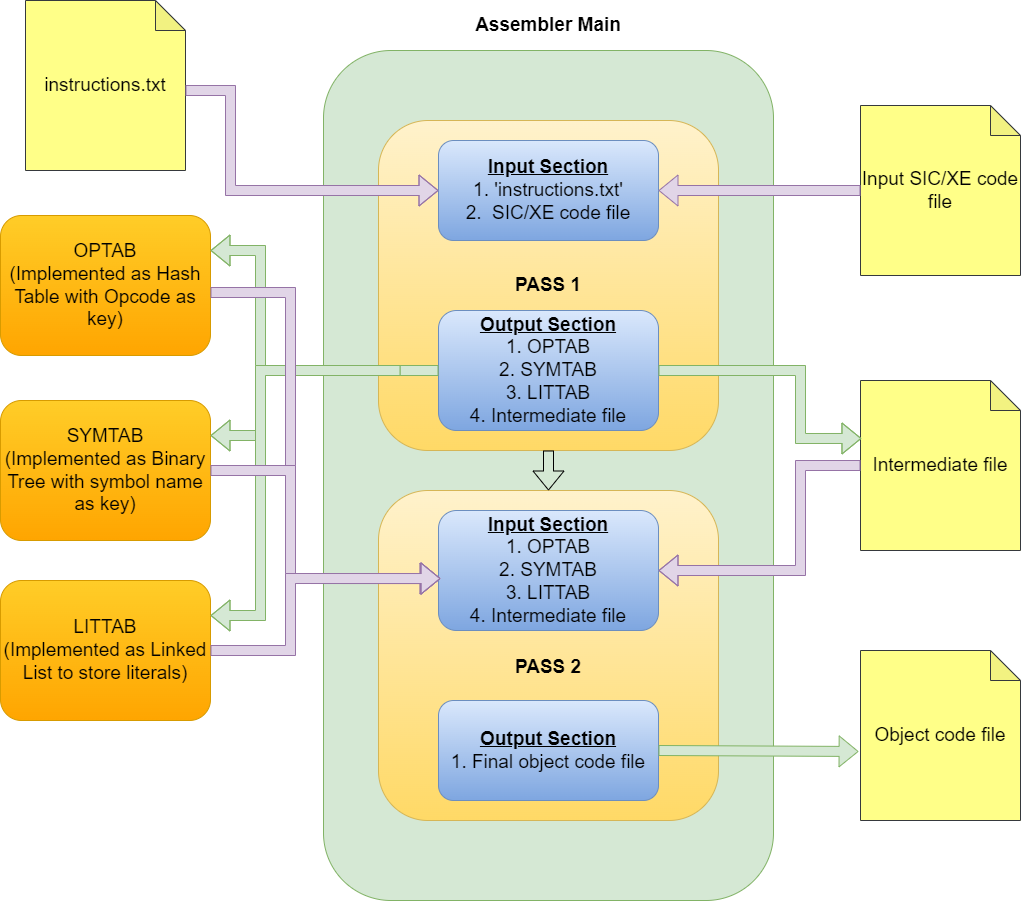

The diagram above was exported from draw.io. Its source (the exported page's mxGraphModel, read from the mxfile embedded in the PNG):
<mxGraphModel dx="868" dy="1619" grid="1" gridSize="10" guides="1" tooltips="1" connect="1" arrows="1" fold="1" page="1" pageScale="1" pageWidth="827" pageHeight="1169" math="0" shadow="0">
  <root>
    <mxCell id="0" />
    <mxCell id="1" parent="0" />
    <mxCell id="dGZ2djho1kDN9e_dDIGH-1" value="&lt;font style=&quot;font-size: 19px&quot;&gt;OPTAB&lt;br&gt;(Implemented as Hash Table with Opcode as key)&lt;br&gt;&lt;/font&gt;" style="rounded=1;whiteSpace=wrap;html=1;fillColor=#ffcd28;gradientColor=#ffa500;strokeColor=#d79b00;" vertex="1" parent="1">
      <mxGeometry x="20" y="165" width="210" height="140" as="geometry" />
    </mxCell>
    <mxCell id="dGZ2djho1kDN9e_dDIGH-2" value="&lt;font style=&quot;font-size: 19px&quot;&gt;SYMTAB&lt;br&gt;(Implemented as Binary Tree with symbol name as key)&lt;span style=&quot;color: rgba(0 , 0 , 0 , 0) ; font-family: monospace ; font-size: 0px&quot;&gt;%3CmxGraphModel%3E%3Croot%3E%3CmxCell%20id%3D%220%22%2F%3E%3CmxCell%20id%3D%221%22%20parent%3D%220%22%2F%3E%3CmxCell%20id%3D%222%22%20value%3D%22%26lt%3Bfont%20style%3D%26quot%3Bfont-size%3A%2019px%26quot%3B%26gt%3BOPTAB%26lt%3Bbr%26gt%3B(Implemented%20as%20Hash%20Table%20with%20Opcode%20as%20key)%26lt%3Bbr%26gt%3B%26lt%3B%2Ffont%26gt%3B%22%20style%3D%22rounded%3D1%3BwhiteSpace%3Dwrap%3Bhtml%3D1%3B%22%20vertex%3D%221%22%20parent%3D%221%22%3E%3CmxGeometry%20x%3D%2220%22%20y%3D%2230%22%20width%3D%22210%22%20height%3D%22140%22%20as%3D%22geometry%22%2F%3E%3C%2FmxCell%3E%3C%2Froot%3E%3C%2FmxGraphModel%3E&lt;/span&gt;&lt;br&gt;&lt;/font&gt;" style="rounded=1;whiteSpace=wrap;html=1;fillColor=#ffcd28;gradientColor=#ffa500;strokeColor=#d79b00;" vertex="1" parent="1">
      <mxGeometry x="20" y="350" width="210" height="140" as="geometry" />
    </mxCell>
    <mxCell id="dGZ2djho1kDN9e_dDIGH-3" value="&lt;font style=&quot;font-size: 19px&quot;&gt;LITTAB&lt;br&gt;(Implemented as Linked List to store literals)&lt;span style=&quot;color: rgba(0 , 0 , 0 , 0) ; font-family: monospace ; font-size: 0px&quot;&gt;%3CmxGraphModel%3E%3Croot%3E%3CmxCell%20id%3D%220%22%2F%3E%3CmxCell%20id%3D%221%22%20parent%3D%220%22%2F%3E%3CmxCell%20id%3D%222%22%20value%3D%22%26lt%3Bfont%20style%3D%26quot%3Bfont-size%3A%2019px%26quot%3B%26gt%3BOPTAB%26lt%3Bbr%26gt%3B(Implemented%20as%20Hash%20Table%20with%20Opcode%20as%20key)%26lt%3Bbr%26gt%3B%26lt%3B%2Ffont%26gt%3B%22%20style%3D%22rounded%3D1%3BwhiteSpace%3Dwrap%3Bhtml%3D1%3B%22%20vertex%3D%221%22%20parent%3D%221%22%3E%3CmxGeometry%20x%3D%2220%22%20y%3D%2230%22%20width%3D%22210%22%20height%3D%22140%22%20as%3D%22geometry%22%2F%3E%3C%2FmxCell%3E%3C%2Froot%3E%3C%2FmxGraphModel%3E&lt;/span&gt;&lt;br&gt;&lt;/font&gt;" style="rounded=1;whiteSpace=wrap;html=1;fillColor=#ffcd28;gradientColor=#ffa500;strokeColor=#d79b00;" vertex="1" parent="1">
      <mxGeometry x="20" y="530" width="210" height="140" as="geometry" />
    </mxCell>
    <mxCell id="dGZ2djho1kDN9e_dDIGH-4" value="" style="rounded=1;whiteSpace=wrap;html=1;fontSize=19;fillColor=#d5e8d4;strokeColor=#82b366;" vertex="1" parent="1">
      <mxGeometry x="343" width="450" height="850" as="geometry" />
    </mxCell>
    <mxCell id="dGZ2djho1kDN9e_dDIGH-5" value="&lt;b&gt;PASS 1&lt;/b&gt;" style="rounded=1;whiteSpace=wrap;html=1;fontSize=19;fillColor=#fff2cc;gradientColor=#ffd966;strokeColor=#d6b656;" vertex="1" parent="1">
      <mxGeometry x="398" y="70" width="340" height="330" as="geometry" />
    </mxCell>
    <mxCell id="dGZ2djho1kDN9e_dDIGH-6" value="&lt;b&gt;&lt;u&gt;Input Section&lt;br&gt;&lt;/u&gt;&lt;/b&gt;1. 'instructions.txt'&lt;br&gt;2.&amp;nbsp; SIC/XE code file" style="rounded=1;whiteSpace=wrap;html=1;fontSize=19;fillColor=#dae8fc;gradientColor=#7ea6e0;strokeColor=#6c8ebf;" vertex="1" parent="1">
      <mxGeometry x="458" y="90" width="220" height="100" as="geometry" />
    </mxCell>
    <mxCell id="dGZ2djho1kDN9e_dDIGH-7" value="&lt;b&gt;&lt;u&gt;Output Section&lt;/u&gt;&lt;/b&gt;&lt;br&gt;1. OPTAB&lt;br&gt;2. SYMTAB&lt;br&gt;3. LITTAB&lt;br&gt;4. Intermediate file" style="rounded=1;whiteSpace=wrap;html=1;fontSize=19;fillColor=#dae8fc;gradientColor=#7ea6e0;strokeColor=#6c8ebf;" vertex="1" parent="1">
      <mxGeometry x="458" y="260" width="220" height="120" as="geometry" />
    </mxCell>
    <mxCell id="dGZ2djho1kDN9e_dDIGH-8" value="&lt;b&gt;&lt;br&gt;PASS 2&lt;/b&gt;" style="rounded=1;whiteSpace=wrap;html=1;fontSize=19;fillColor=#fff2cc;gradientColor=#ffd966;strokeColor=#d6b656;" vertex="1" parent="1">
      <mxGeometry x="398" y="440" width="340" height="330" as="geometry" />
    </mxCell>
    <mxCell id="dGZ2djho1kDN9e_dDIGH-9" value="&lt;b&gt;&lt;u&gt;Output Section&lt;br&gt;&lt;/u&gt;&lt;/b&gt;1. Final object code file" style="rounded=1;whiteSpace=wrap;html=1;fontSize=19;fillColor=#dae8fc;gradientColor=#7ea6e0;strokeColor=#6c8ebf;" vertex="1" parent="1">
      <mxGeometry x="458" y="650" width="220" height="100" as="geometry" />
    </mxCell>
    <mxCell id="dGZ2djho1kDN9e_dDIGH-10" value="&lt;b&gt;&lt;u&gt;Input Section&lt;/u&gt;&lt;/b&gt;&lt;br&gt;1. OPTAB&lt;br&gt;2. SYMTAB&lt;br&gt;3. LITTAB&lt;br&gt;4. Intermediate file" style="rounded=1;whiteSpace=wrap;html=1;fontSize=19;fillColor=#dae8fc;gradientColor=#7ea6e0;strokeColor=#6c8ebf;" vertex="1" parent="1">
      <mxGeometry x="458" y="460" width="220" height="120" as="geometry" />
    </mxCell>
    <mxCell id="dGZ2djho1kDN9e_dDIGH-11" value="instructions.txt" style="shape=note;whiteSpace=wrap;html=1;backgroundOutline=1;darkOpacity=0.05;fontSize=19;fillColor=#ffff88;strokeColor=#36393d;" vertex="1" parent="1">
      <mxGeometry x="45" y="-50" width="160" height="170" as="geometry" />
    </mxCell>
    <mxCell id="dGZ2djho1kDN9e_dDIGH-12" value="" style="shape=flexArrow;endArrow=classic;html=1;rounded=0;fontSize=19;entryX=0;entryY=0.5;entryDx=0;entryDy=0;fillColor=#e1d5e7;strokeColor=#9673a6;" edge="1" parent="1" target="dGZ2djho1kDN9e_dDIGH-6">
      <mxGeometry width="50" height="50" relative="1" as="geometry">
        <mxPoint x="205" y="40" as="sourcePoint" />
        <mxPoint x="255" y="-10" as="targetPoint" />
        <Array as="points">
          <mxPoint x="250" y="40" />
          <mxPoint x="250" y="140" />
        </Array>
      </mxGeometry>
    </mxCell>
    <mxCell id="dGZ2djho1kDN9e_dDIGH-13" value="" style="shape=flexArrow;endArrow=classic;html=1;rounded=0;fontSize=19;exitX=0;exitY=0.5;exitDx=0;exitDy=0;entryX=1;entryY=0.25;entryDx=0;entryDy=0;fillColor=#d5e8d4;strokeColor=#82b366;" edge="1" parent="1" source="dGZ2djho1kDN9e_dDIGH-7" target="dGZ2djho1kDN9e_dDIGH-1">
      <mxGeometry width="50" height="50" relative="1" as="geometry">
        <mxPoint x="390" y="420" as="sourcePoint" />
        <mxPoint x="440" y="370" as="targetPoint" />
        <Array as="points">
          <mxPoint x="280" y="320" />
          <mxPoint x="280" y="200" />
        </Array>
      </mxGeometry>
    </mxCell>
    <mxCell id="dGZ2djho1kDN9e_dDIGH-14" value="" style="shape=flexArrow;endArrow=classic;html=1;rounded=0;fontSize=19;entryX=1;entryY=0.25;entryDx=0;entryDy=0;fillColor=#d5e8d4;strokeColor=#82b366;" edge="1" parent="1" target="dGZ2djho1kDN9e_dDIGH-2">
      <mxGeometry width="50" height="50" relative="1" as="geometry">
        <mxPoint x="420" y="320" as="sourcePoint" />
        <mxPoint x="210" y="320" as="targetPoint" />
        <Array as="points">
          <mxPoint x="280" y="320" />
          <mxPoint x="280" y="385" />
        </Array>
      </mxGeometry>
    </mxCell>
    <mxCell id="dGZ2djho1kDN9e_dDIGH-15" value="" style="shape=flexArrow;endArrow=classic;html=1;rounded=0;fontSize=19;entryX=1;entryY=0.25;entryDx=0;entryDy=0;fillColor=#d5e8d4;strokeColor=#82b366;" edge="1" parent="1" target="dGZ2djho1kDN9e_dDIGH-3">
      <mxGeometry width="50" height="50" relative="1" as="geometry">
        <mxPoint x="420" y="320" as="sourcePoint" />
        <mxPoint x="224" y="490" as="targetPoint" />
        <Array as="points">
          <mxPoint x="280" y="320" />
          <mxPoint x="280" y="565" />
        </Array>
      </mxGeometry>
    </mxCell>
    <mxCell id="dGZ2djho1kDN9e_dDIGH-16" value="" style="shape=flexArrow;endArrow=classic;html=1;rounded=0;fontSize=19;entryX=0.005;entryY=0.567;entryDx=0;entryDy=0;entryPerimeter=0;fillColor=#e1d5e7;strokeColor=#9673a6;" edge="1" parent="1" target="dGZ2djho1kDN9e_dDIGH-10">
      <mxGeometry width="50" height="50" relative="1" as="geometry">
        <mxPoint x="230" y="242" as="sourcePoint" />
        <mxPoint x="440" y="370" as="targetPoint" />
        <Array as="points">
          <mxPoint x="310" y="242" />
          <mxPoint x="310" y="528" />
        </Array>
      </mxGeometry>
    </mxCell>
    <mxCell id="dGZ2djho1kDN9e_dDIGH-17" value="" style="shape=flexArrow;endArrow=classic;html=1;rounded=0;fontSize=19;exitX=1;exitY=0.5;exitDx=0;exitDy=0;entryX=0.009;entryY=0.567;entryDx=0;entryDy=0;entryPerimeter=0;fillColor=#e1d5e7;strokeColor=#9673a6;" edge="1" parent="1" source="dGZ2djho1kDN9e_dDIGH-2" target="dGZ2djho1kDN9e_dDIGH-10">
      <mxGeometry width="50" height="50" relative="1" as="geometry">
        <mxPoint x="390" y="520" as="sourcePoint" />
        <mxPoint x="460" y="530" as="targetPoint" />
        <Array as="points">
          <mxPoint x="310" y="420" />
          <mxPoint x="310" y="528" />
        </Array>
      </mxGeometry>
    </mxCell>
    <mxCell id="dGZ2djho1kDN9e_dDIGH-18" value="" style="shape=flexArrow;endArrow=classic;html=1;rounded=0;fontSize=19;exitX=1;exitY=0.5;exitDx=0;exitDy=0;entryX=0.009;entryY=0.567;entryDx=0;entryDy=0;entryPerimeter=0;fillColor=#e1d5e7;strokeColor=#9673a6;" edge="1" parent="1" source="dGZ2djho1kDN9e_dDIGH-3" target="dGZ2djho1kDN9e_dDIGH-10">
      <mxGeometry width="50" height="50" relative="1" as="geometry">
        <mxPoint x="390" y="620" as="sourcePoint" />
        <mxPoint x="460" y="530" as="targetPoint" />
        <Array as="points">
          <mxPoint x="310" y="600" />
          <mxPoint x="310" y="528" />
        </Array>
      </mxGeometry>
    </mxCell>
    <mxCell id="dGZ2djho1kDN9e_dDIGH-19" value="Input SIC/XE code file" style="shape=note;whiteSpace=wrap;html=1;backgroundOutline=1;darkOpacity=0.05;fontSize=19;fillColor=#ffff88;strokeColor=#36393d;" vertex="1" parent="1">
      <mxGeometry x="880" y="55" width="160" height="170" as="geometry" />
    </mxCell>
    <mxCell id="dGZ2djho1kDN9e_dDIGH-20" value="Intermediate file" style="shape=note;whiteSpace=wrap;html=1;backgroundOutline=1;darkOpacity=0.05;fontSize=19;fillColor=#ffff88;strokeColor=#36393d;" vertex="1" parent="1">
      <mxGeometry x="880" y="330" width="160" height="170" as="geometry" />
    </mxCell>
    <mxCell id="dGZ2djho1kDN9e_dDIGH-21" value="Object code file" style="shape=note;whiteSpace=wrap;html=1;backgroundOutline=1;darkOpacity=0.05;fontSize=19;fillColor=#ffff88;strokeColor=#36393d;" vertex="1" parent="1">
      <mxGeometry x="880" y="600" width="160" height="170" as="geometry" />
    </mxCell>
    <mxCell id="dGZ2djho1kDN9e_dDIGH-22" value="" style="shape=flexArrow;endArrow=classic;html=1;rounded=0;fontSize=19;exitX=0;exitY=0.5;exitDx=0;exitDy=0;exitPerimeter=0;entryX=1;entryY=0.5;entryDx=0;entryDy=0;fillColor=#e1d5e7;strokeColor=#9673a6;" edge="1" parent="1" source="dGZ2djho1kDN9e_dDIGH-19" target="dGZ2djho1kDN9e_dDIGH-6">
      <mxGeometry width="50" height="50" relative="1" as="geometry">
        <mxPoint x="580" y="200" as="sourcePoint" />
        <mxPoint x="630" y="150" as="targetPoint" />
      </mxGeometry>
    </mxCell>
    <mxCell id="dGZ2djho1kDN9e_dDIGH-23" value="" style="shape=flexArrow;endArrow=classic;html=1;rounded=0;fontSize=19;entryX=0.006;entryY=0.341;entryDx=0;entryDy=0;entryPerimeter=0;fillColor=#d5e8d4;strokeColor=#82b366;" edge="1" parent="1" target="dGZ2djho1kDN9e_dDIGH-20">
      <mxGeometry width="50" height="50" relative="1" as="geometry">
        <mxPoint x="678" y="320" as="sourcePoint" />
        <mxPoint x="728" y="270" as="targetPoint" />
        <Array as="points">
          <mxPoint x="820" y="320" />
          <mxPoint x="820" y="388" />
        </Array>
      </mxGeometry>
    </mxCell>
    <mxCell id="dGZ2djho1kDN9e_dDIGH-24" value="" style="shape=flexArrow;endArrow=classic;html=1;rounded=0;fontSize=19;exitX=0;exitY=0.5;exitDx=0;exitDy=0;exitPerimeter=0;fillColor=#e1d5e7;strokeColor=#9673a6;" edge="1" parent="1" source="dGZ2djho1kDN9e_dDIGH-20" target="dGZ2djho1kDN9e_dDIGH-10">
      <mxGeometry width="50" height="50" relative="1" as="geometry">
        <mxPoint x="780" y="530" as="sourcePoint" />
        <mxPoint x="830" y="480" as="targetPoint" />
        <Array as="points">
          <mxPoint x="820" y="415" />
          <mxPoint x="820" y="520" />
        </Array>
      </mxGeometry>
    </mxCell>
    <mxCell id="dGZ2djho1kDN9e_dDIGH-25" value="" style="shape=flexArrow;endArrow=classic;html=1;rounded=0;fontSize=19;entryX=-0.012;entryY=0.594;entryDx=0;entryDy=0;entryPerimeter=0;fillColor=#d5e8d4;strokeColor=#82b366;" edge="1" parent="1" target="dGZ2djho1kDN9e_dDIGH-21">
      <mxGeometry width="50" height="50" relative="1" as="geometry">
        <mxPoint x="678" y="700" as="sourcePoint" />
        <mxPoint x="728" y="650" as="targetPoint" />
      </mxGeometry>
    </mxCell>
    <mxCell id="dGZ2djho1kDN9e_dDIGH-26" value="&lt;b&gt;Assembler Main&lt;/b&gt;" style="text;html=1;strokeColor=none;fillColor=none;align=center;verticalAlign=middle;whiteSpace=wrap;rounded=0;fontSize=19;" vertex="1" parent="1">
      <mxGeometry x="484" y="-40" width="168" height="30" as="geometry" />
    </mxCell>
    <mxCell id="dGZ2djho1kDN9e_dDIGH-27" value="" style="shape=flexArrow;endArrow=classic;html=1;rounded=0;fontSize=19;" edge="1" parent="1">
      <mxGeometry width="50" height="50" relative="1" as="geometry">
        <mxPoint x="568" y="400" as="sourcePoint" />
        <mxPoint x="568" y="440" as="targetPoint" />
      </mxGeometry>
    </mxCell>
  </root>
</mxGraphModel>